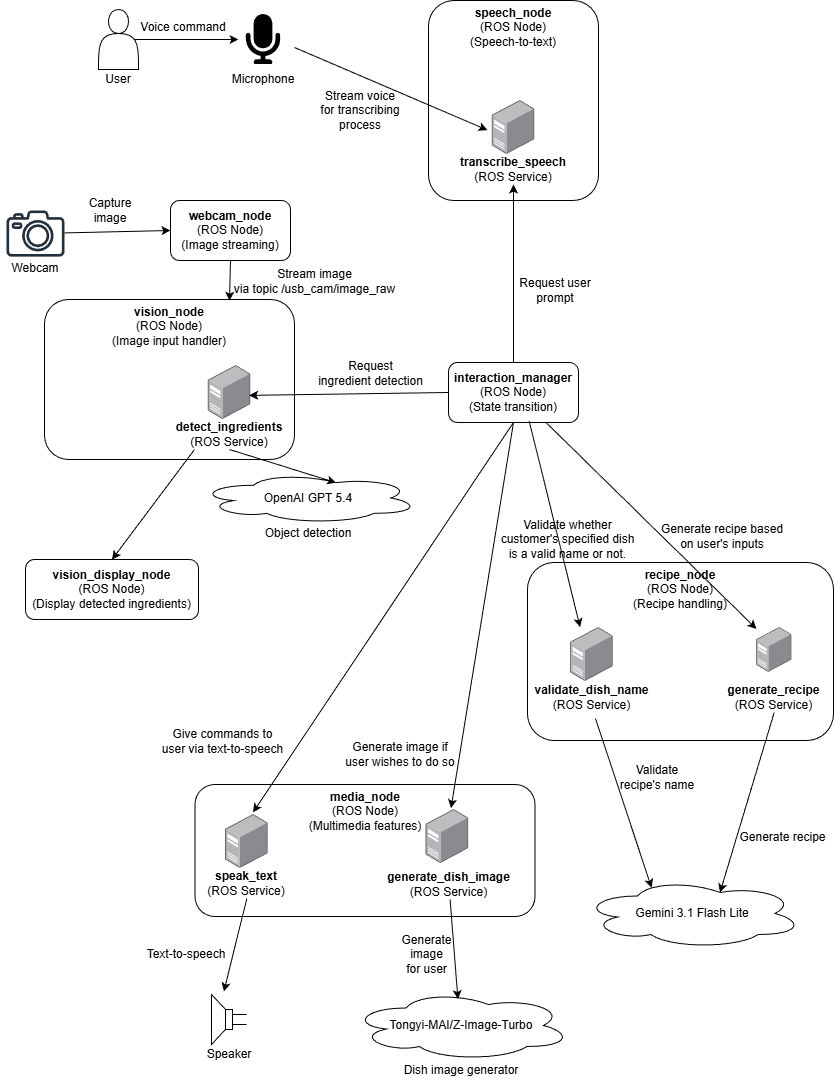

The diagram above was exported from draw.io. Its source (the exported page's mxGraphModel, read from the mxfile embedded in the PNG):
<mxGraphModel dx="843" dy="607" grid="0" gridSize="10" guides="1" tooltips="1" connect="1" arrows="1" fold="1" page="1" pageScale="1" pageWidth="850" pageHeight="1100" background="#ffffff" math="0" shadow="0">
  <root>
    <mxCell id="0" />
    <mxCell id="1" parent="0" />
    <mxCell id="7EEjdGi1n8ksyK5lMeqK-54" value="&lt;b&gt;speech_node&lt;/b&gt;&lt;div&gt;(ROS Node)&lt;/div&gt;&lt;div&gt;(Speech-to-text)&lt;/div&gt;" style="rounded=1;whiteSpace=wrap;html=1;align=center;verticalAlign=top;spacing=1;fontFamily=Helvetica;fontSize=12;fontColor=default;fillColor=none;gradientColor=none;" parent="1" vertex="1">
      <mxGeometry x="435" y="8" width="170" height="200" as="geometry" />
    </mxCell>
    <mxCell id="7EEjdGi1n8ksyK5lMeqK-44" value="&lt;b&gt;media_node&lt;/b&gt;&lt;div&gt;(ROS Node)&lt;/div&gt;&lt;div&gt;(Multimedia features)&lt;/div&gt;" style="rounded=1;whiteSpace=wrap;html=1;align=center;verticalAlign=top;spacing=1;fontFamily=Helvetica;fontSize=12;fontColor=default;fillColor=none;gradientColor=none;" parent="1" vertex="1">
      <mxGeometry x="201.5" y="792" width="340" height="132" as="geometry" />
    </mxCell>
    <mxCell id="7EEjdGi1n8ksyK5lMeqK-4" value="" style="edgeStyle=none;orthogonalLoop=1;jettySize=auto;html=1;rounded=0;exitX=0.9;exitY=0.5;exitDx=0;exitDy=0;exitPerimeter=0;" parent="1" source="7EEjdGi1n8ksyK5lMeqK-3" edge="1">
      <mxGeometry width="80" relative="1" as="geometry">
        <Array as="points" />
        <mxPoint x="125" y="46.65999999999997" as="sourcePoint" />
        <mxPoint x="245" y="47" as="targetPoint" />
      </mxGeometry>
    </mxCell>
    <mxCell id="7EEjdGi1n8ksyK5lMeqK-8" value="Voice command" style="text;html=1;whiteSpace=wrap;strokeColor=none;fillColor=none;align=center;verticalAlign=middle;rounded=0;" parent="1" vertex="1">
      <mxGeometry x="145" y="27" width="90" height="15" as="geometry" />
    </mxCell>
    <mxCell id="7EEjdGi1n8ksyK5lMeqK-18" value="" style="group" parent="1" connectable="0" vertex="1">
      <mxGeometry x="105" y="17" width="40" height="80" as="geometry" />
    </mxCell>
    <mxCell id="7EEjdGi1n8ksyK5lMeqK-3" value="" style="shape=actor;whiteSpace=wrap;html=1;" parent="7EEjdGi1n8ksyK5lMeqK-18" vertex="1">
      <mxGeometry width="40" height="60" as="geometry" />
    </mxCell>
    <mxCell id="7EEjdGi1n8ksyK5lMeqK-7" value="User" style="text;html=1;whiteSpace=wrap;strokeColor=none;fillColor=none;align=center;verticalAlign=middle;rounded=0;" parent="7EEjdGi1n8ksyK5lMeqK-18" vertex="1">
      <mxGeometry x="5" y="60" width="30" height="20" as="geometry" />
    </mxCell>
    <mxCell id="7EEjdGi1n8ksyK5lMeqK-32" value="" style="group" parent="1" connectable="0" vertex="1">
      <mxGeometry x="208.35000000000002" y="822" width="90" height="94" as="geometry" />
    </mxCell>
    <mxCell id="7EEjdGi1n8ksyK5lMeqK-31" value="" style="image;points=[];aspect=fixed;html=1;align=center;shadow=0;dashed=0;image=img/lib/allied_telesis/computer_and_terminals/Server_Desktop.svg;" parent="7EEjdGi1n8ksyK5lMeqK-32" vertex="1">
      <mxGeometry x="23.700000000000017" width="42.599999999999994" height="54" as="geometry" />
    </mxCell>
    <mxCell id="7EEjdGi1n8ksyK5lMeqK-49" value="&lt;b&gt;speak_text&lt;/b&gt;&lt;br&gt;&lt;div&gt;(ROS Service)&lt;/div&gt;" style="text;html=1;whiteSpace=wrap;strokeColor=none;fillColor=none;align=center;verticalAlign=middle;rounded=0;fontFamily=Helvetica;fontSize=12;fontColor=default;" parent="7EEjdGi1n8ksyK5lMeqK-32" vertex="1">
      <mxGeometry y="54" width="90" height="30" as="geometry" />
    </mxCell>
    <mxCell id="7EEjdGi1n8ksyK5lMeqK-33" value="" style="edgeStyle=none;orthogonalLoop=1;jettySize=auto;html=1;rounded=0;exitX=0.5;exitY=1;exitDx=0;exitDy=0;entryX=0.647;entryY=-0.06;entryDx=0;entryDy=0;entryPerimeter=0;" parent="1" source="7EEjdGi1n8ksyK5lMeqK-49" target="7EEjdGi1n8ksyK5lMeqK-35" edge="1">
      <mxGeometry width="80" relative="1" as="geometry">
        <Array as="points" />
        <mxPoint x="231.49940000000004" y="863.04" as="sourcePoint" />
        <mxPoint x="92.63999999999999" y="864" as="targetPoint" />
      </mxGeometry>
    </mxCell>
    <mxCell id="7EEjdGi1n8ksyK5lMeqK-34" value="" style="group" parent="1" connectable="0" vertex="1">
      <mxGeometry x="210.5" y="1002" width="50" height="70" as="geometry" />
    </mxCell>
    <mxCell id="7EEjdGi1n8ksyK5lMeqK-35" value="" style="pointerEvents=1;verticalLabelPosition=bottom;shadow=0;dashed=0;align=center;html=1;verticalAlign=top;shape=mxgraph.electrical.electro-mechanical.loudspeaker;flipH=1;" parent="7EEjdGi1n8ksyK5lMeqK-34" vertex="1">
      <mxGeometry x="7.5" width="35" height="50" as="geometry" />
    </mxCell>
    <mxCell id="7EEjdGi1n8ksyK5lMeqK-36" value="Speaker" style="text;html=1;whiteSpace=wrap;strokeColor=none;fillColor=none;align=center;verticalAlign=middle;rounded=0;" parent="7EEjdGi1n8ksyK5lMeqK-34" vertex="1">
      <mxGeometry y="50" width="50" height="20" as="geometry" />
    </mxCell>
    <mxCell id="7EEjdGi1n8ksyK5lMeqK-38" value="&lt;b&gt;interaction_manager&lt;/b&gt;&lt;div&gt;(ROS Node)&lt;br&gt;&lt;div&gt;(State transition)&lt;/div&gt;&lt;/div&gt;" style="rounded=1;whiteSpace=wrap;html=1;" parent="1" vertex="1">
      <mxGeometry x="455" y="370" width="130" height="60" as="geometry" />
    </mxCell>
    <mxCell id="7EEjdGi1n8ksyK5lMeqK-39" value="" style="edgeStyle=none;orthogonalLoop=1;jettySize=auto;html=1;rounded=0;exitX=0.5;exitY=0;exitDx=0;exitDy=0;entryX=0.5;entryY=1;entryDx=0;entryDy=0;" parent="1" source="7EEjdGi1n8ksyK5lMeqK-38" target="7EEjdGi1n8ksyK5lMeqK-57" edge="1">
      <mxGeometry width="80" relative="1" as="geometry">
        <Array as="points" />
        <mxPoint x="520" y="310" as="sourcePoint" />
        <mxPoint x="657" y="270" as="targetPoint" />
      </mxGeometry>
    </mxCell>
    <mxCell id="7EEjdGi1n8ksyK5lMeqK-45" value="Text-to-speech" style="text;html=1;whiteSpace=wrap;strokeColor=none;fillColor=none;align=center;verticalAlign=middle;rounded=0;" parent="1" vertex="1">
      <mxGeometry x="148" y="954" width="90" height="15" as="geometry" />
    </mxCell>
    <mxCell id="7EEjdGi1n8ksyK5lMeqK-59" value="" style="group" parent="1" connectable="0" vertex="1">
      <mxGeometry x="465" y="108" width="110" height="84" as="geometry" />
    </mxCell>
    <mxCell id="7EEjdGi1n8ksyK5lMeqK-56" value="" style="image;points=[];aspect=fixed;html=1;align=center;shadow=0;dashed=0;image=img/lib/allied_telesis/computer_and_terminals/Server_Desktop.svg;movable=1;resizable=1;rotatable=1;deletable=1;editable=1;locked=0;connectable=1;" parent="7EEjdGi1n8ksyK5lMeqK-59" vertex="1">
      <mxGeometry x="33.70000000000002" width="42.599999999999994" height="54" as="geometry" />
    </mxCell>
    <mxCell id="7EEjdGi1n8ksyK5lMeqK-57" value="&lt;b&gt;transcribe_speech&lt;/b&gt;&lt;br&gt;&lt;div&gt;(ROS Service)&lt;/div&gt;" style="text;html=1;whiteSpace=wrap;strokeColor=none;fillColor=none;align=center;verticalAlign=middle;rounded=0;fontFamily=Helvetica;fontSize=12;fontColor=default;movable=1;resizable=1;rotatable=1;deletable=1;editable=1;locked=0;connectable=1;" parent="7EEjdGi1n8ksyK5lMeqK-59" vertex="1">
      <mxGeometry y="54" width="110" height="30" as="geometry" />
    </mxCell>
    <mxCell id="7EEjdGi1n8ksyK5lMeqK-61" value="" style="edgeStyle=none;orthogonalLoop=1;jettySize=auto;html=1;rounded=0;" parent="1" edge="1">
      <mxGeometry width="80" relative="1" as="geometry">
        <Array as="points" />
        <mxPoint x="301" y="55" as="sourcePoint" />
        <mxPoint x="494" y="137.66" as="targetPoint" />
      </mxGeometry>
    </mxCell>
    <mxCell id="7EEjdGi1n8ksyK5lMeqK-66" value="" style="group" parent="1" connectable="0" vertex="1">
      <mxGeometry x="235" y="22" width="70" height="75" as="geometry" />
    </mxCell>
    <mxCell id="7EEjdGi1n8ksyK5lMeqK-5" value="" style="editableCssRules=path;shape=image;aspect=fixed;image=data:image/svg+xml,(base64 omitted: 1148 chars);connectable=0;movable=1;verticalLabelPosition=bottom;resizable=1;rotatable=0;cloneable=0;deletable=1;recursiveResize=0;imageBackground=none;verticalAlign=top;dashed=1;" parent="7EEjdGi1n8ksyK5lMeqK-66" vertex="1">
      <mxGeometry x="10" width="50" height="50" as="geometry" />
    </mxCell>
    <mxCell id="7EEjdGi1n8ksyK5lMeqK-37" value="Microphone" style="text;html=1;whiteSpace=wrap;strokeColor=none;fillColor=none;align=center;verticalAlign=middle;rounded=0;" parent="7EEjdGi1n8ksyK5lMeqK-66" vertex="1">
      <mxGeometry y="55" width="70" height="20" as="geometry" />
    </mxCell>
    <mxCell id="7EEjdGi1n8ksyK5lMeqK-83" value="" style="group" parent="1" connectable="0" vertex="1">
      <mxGeometry x="205" y="480" width="220" height="90" as="geometry" />
    </mxCell>
    <mxCell id="7EEjdGi1n8ksyK5lMeqK-80" value="OpenAI GPT 5.4" style="ellipse;shape=cloud;whiteSpace=wrap;html=1;" parent="7EEjdGi1n8ksyK5lMeqK-83" vertex="1">
      <mxGeometry width="220" height="51" as="geometry" />
    </mxCell>
    <mxCell id="7EEjdGi1n8ksyK5lMeqK-81" value="Object detection" style="text;html=1;whiteSpace=wrap;strokeColor=none;fillColor=none;align=center;verticalAlign=middle;rounded=0;" parent="7EEjdGi1n8ksyK5lMeqK-83" vertex="1">
      <mxGeometry x="50" y="51" width="120" height="20" as="geometry" />
    </mxCell>
    <mxCell id="7EEjdGi1n8ksyK5lMeqK-86" value="" style="group" parent="1" connectable="0" vertex="1">
      <mxGeometry x="357.5" y="998" width="220" height="90" as="geometry" />
    </mxCell>
    <mxCell id="7EEjdGi1n8ksyK5lMeqK-87" value="Tongyi-MAI/Z-Image-Turbo" style="ellipse;shape=cloud;whiteSpace=wrap;html=1;" parent="7EEjdGi1n8ksyK5lMeqK-86" vertex="1">
      <mxGeometry width="220" height="70" as="geometry" />
    </mxCell>
    <mxCell id="7EEjdGi1n8ksyK5lMeqK-88" value="Dish image generator" style="text;html=1;whiteSpace=wrap;strokeColor=none;fillColor=none;align=center;verticalAlign=middle;rounded=0;" parent="7EEjdGi1n8ksyK5lMeqK-86" vertex="1">
      <mxGeometry x="50" y="70" width="120" height="20" as="geometry" />
    </mxCell>
    <mxCell id="7EEjdGi1n8ksyK5lMeqK-89" value="" style="edgeStyle=none;orthogonalLoop=1;jettySize=auto;html=1;rounded=0;exitX=0.5;exitY=1;exitDx=0;exitDy=0;entryX=0.625;entryY=0.2;entryDx=0;entryDy=0;entryPerimeter=0;" parent="1" source="32" target="7EEjdGi1n8ksyK5lMeqK-80" edge="1">
      <mxGeometry width="80" relative="1" as="geometry">
        <Array as="points" />
        <mxPoint x="277.92940000000004" y="479" as="sourcePoint" />
        <mxPoint x="139.07" y="479.96000000000004" as="targetPoint" />
      </mxGeometry>
    </mxCell>
    <mxCell id="7EEjdGi1n8ksyK5lMeqK-90" value="" style="group" parent="1" connectable="0" vertex="1">
      <mxGeometry x="589" y="886" width="220" height="90" as="geometry" />
    </mxCell>
    <mxCell id="7EEjdGi1n8ksyK5lMeqK-91" value="Gemini 3.1 Flash Lite" style="ellipse;shape=cloud;whiteSpace=wrap;html=1;" parent="7EEjdGi1n8ksyK5lMeqK-90" vertex="1">
      <mxGeometry width="220" height="70" as="geometry" />
    </mxCell>
    <mxCell id="7EEjdGi1n8ksyK5lMeqK-98" value="" style="edgeStyle=none;orthogonalLoop=1;jettySize=auto;html=1;rounded=0;entryX=0.625;entryY=0.2;entryDx=0;entryDy=0;entryPerimeter=0;exitX=0.5;exitY=1;exitDx=0;exitDy=0;" parent="1" source="13" target="7EEjdGi1n8ksyK5lMeqK-91" edge="1">
      <mxGeometry width="80" relative="1" as="geometry">
        <Array as="points" />
        <mxPoint x="734" y="754" as="sourcePoint" />
        <mxPoint x="586" y="756.95" as="targetPoint" />
      </mxGeometry>
    </mxCell>
    <mxCell id="2" style="edgeStyle=none;html=1;entryX=0.486;entryY=0.122;entryDx=0;entryDy=0;entryPerimeter=0;" parent="1" source="7EEjdGi1n8ksyK5lMeqK-50" target="7EEjdGi1n8ksyK5lMeqK-87" edge="1">
      <mxGeometry relative="1" as="geometry" />
    </mxCell>
    <mxCell id="3" value="Generate&lt;div&gt;image&lt;/div&gt;&lt;div&gt;for user&lt;/div&gt;" style="text;html=1;whiteSpace=wrap;strokeColor=none;fillColor=none;align=center;verticalAlign=middle;rounded=0;" parent="1" vertex="1">
      <mxGeometry x="400.5" y="939" width="65" height="46" as="geometry" />
    </mxCell>
    <mxCell id="4" style="edgeStyle=none;html=1;exitX=0.5;exitY=1;exitDx=0;exitDy=0;entryX=0.645;entryY=-0.04;entryDx=0;entryDy=0;entryPerimeter=0;" parent="1" source="7EEjdGi1n8ksyK5lMeqK-38" target="7EEjdGi1n8ksyK5lMeqK-31" edge="1">
      <mxGeometry relative="1" as="geometry" />
    </mxCell>
    <mxCell id="5" value="Give commands to user via text-to-speech" style="text;html=1;whiteSpace=wrap;strokeColor=none;fillColor=none;align=center;verticalAlign=middle;rounded=0;" parent="1" vertex="1">
      <mxGeometry x="167" y="726" width="125" height="46" as="geometry" />
    </mxCell>
    <mxCell id="6" style="edgeStyle=none;html=1;exitX=0.5;exitY=1;exitDx=0;exitDy=0;entryX=0.586;entryY=-0.024;entryDx=0;entryDy=0;entryPerimeter=0;" parent="1" source="7EEjdGi1n8ksyK5lMeqK-38" target="7EEjdGi1n8ksyK5lMeqK-24" edge="1">
      <mxGeometry relative="1" as="geometry">
        <mxPoint x="798" y="523" as="sourcePoint" />
        <mxPoint x="497" y="686" as="targetPoint" />
      </mxGeometry>
    </mxCell>
    <mxCell id="7" value="Generate image if user wishes to do so" style="text;html=1;whiteSpace=wrap;strokeColor=none;fillColor=none;align=center;verticalAlign=middle;rounded=0;" parent="1" vertex="1">
      <mxGeometry x="347.5" y="739" width="118" height="46" as="geometry" />
    </mxCell>
    <mxCell id="8" value="&lt;b&gt;recipe_node&lt;/b&gt;&lt;div&gt;(ROS Node)&lt;/div&gt;&lt;div&gt;(Recipe handling)&lt;/div&gt;" style="rounded=1;whiteSpace=wrap;html=1;align=center;verticalAlign=top;spacing=1;fontFamily=Helvetica;fontSize=12;fontColor=default;fillColor=none;gradientColor=none;" parent="1" vertex="1">
      <mxGeometry x="534" y="570" width="306" height="178" as="geometry" />
    </mxCell>
    <mxCell id="16" style="edgeStyle=none;html=1;exitX=0.75;exitY=1;exitDx=0;exitDy=0;entryX=-0.003;entryY=0.031;entryDx=0;entryDy=0;entryPerimeter=0;" parent="1" source="7EEjdGi1n8ksyK5lMeqK-38" target="12" edge="1">
      <mxGeometry relative="1" as="geometry">
        <mxPoint x="826" y="418" as="sourcePoint" />
        <mxPoint x="743" y="572" as="targetPoint" />
      </mxGeometry>
    </mxCell>
    <mxCell id="17" value="Generate recipe based on user's inputs" style="text;html=1;whiteSpace=wrap;strokeColor=none;fillColor=none;align=center;verticalAlign=middle;rounded=0;" parent="1" vertex="1">
      <mxGeometry x="661.84" y="521" width="134" height="46" as="geometry" />
    </mxCell>
    <mxCell id="34" style="edgeStyle=none;html=1;exitX=0.5;exitY=1;exitDx=0;exitDy=0;entryX=0.74;entryY=0.008;entryDx=0;entryDy=0;entryPerimeter=0;" parent="1" source="22" target="30" edge="1">
      <mxGeometry relative="1" as="geometry">
        <mxPoint x="237" y="369.51036071777344" as="targetPoint" />
      </mxGeometry>
    </mxCell>
    <mxCell id="22" value="&lt;b&gt;webcam_node&lt;/b&gt;&lt;div&gt;(ROS Node)&lt;br&gt;&lt;div&gt;(Image streaming)&lt;/div&gt;&lt;/div&gt;" style="rounded=1;whiteSpace=wrap;html=1;" parent="1" vertex="1">
      <mxGeometry x="177" y="208" width="120" height="60" as="geometry" />
    </mxCell>
    <mxCell id="23" value="" style="edgeStyle=none;orthogonalLoop=1;jettySize=auto;html=1;rounded=0;entryX=0;entryY=0.5;entryDx=0;entryDy=0;" parent="1" target="22" edge="1">
      <mxGeometry width="80" relative="1" as="geometry">
        <Array as="points" />
        <mxPoint x="70.97714285714278" y="240.39533121693114" as="sourcePoint" />
        <mxPoint x="187" y="238" as="targetPoint" />
      </mxGeometry>
    </mxCell>
    <mxCell id="24" value="&lt;font style=&quot;color: rgb(0, 0, 0);&quot;&gt;Stream image&lt;/font&gt;&lt;div&gt;&lt;font style=&quot;color: rgb(0, 0, 0);&quot;&gt;via topic&amp;nbsp;/usb_cam/image_raw&lt;/font&gt;&lt;/div&gt;" style="text;html=1;whiteSpace=wrap;strokeColor=none;fillColor=none;align=center;verticalAlign=middle;rounded=0;" parent="1" vertex="1">
      <mxGeometry x="225.35" y="270" width="193" height="37" as="geometry" />
    </mxCell>
    <mxCell id="25" value="Capture&lt;div&gt;image&lt;/div&gt;" style="text;html=1;whiteSpace=wrap;strokeColor=none;fillColor=none;align=center;verticalAlign=middle;rounded=0;" parent="1" vertex="1">
      <mxGeometry x="67" y="198" width="100" height="40" as="geometry" />
    </mxCell>
    <mxCell id="26" value="" style="group" parent="1" connectable="0" vertex="1">
      <mxGeometry x="7" y="218" width="70" height="66.10000000000002" as="geometry" />
    </mxCell>
    <mxCell id="27" value="" style="sketch=0;outlineConnect=0;fontColor=#232F3E;gradientColor=none;fillColor=#232F3D;strokeColor=none;dashed=0;verticalLabelPosition=bottom;verticalAlign=top;align=center;html=1;fontSize=12;fontStyle=0;aspect=fixed;pointerEvents=1;shape=mxgraph.aws4.camera2;spacing=1;fontFamily=Helvetica;" parent="26" vertex="1">
      <mxGeometry x="6" width="58" height="46.1" as="geometry" />
    </mxCell>
    <mxCell id="28" value="Webcam" style="text;html=1;whiteSpace=wrap;strokeColor=none;fillColor=none;align=center;verticalAlign=middle;rounded=0;" parent="26" vertex="1">
      <mxGeometry y="50" width="70" height="16.1" as="geometry" />
    </mxCell>
    <mxCell id="30" value="&lt;b&gt;vision_node&lt;/b&gt;&lt;div&gt;(ROS Node)&lt;/div&gt;&lt;div&gt;(Image input handler)&lt;/div&gt;" style="rounded=1;whiteSpace=wrap;html=1;align=center;verticalAlign=top;spacing=1;fontFamily=Helvetica;fontSize=12;fontColor=default;fillColor=none;gradientColor=none;" parent="1" vertex="1">
      <mxGeometry x="51" y="307" width="250" height="160" as="geometry" />
    </mxCell>
    <mxCell id="31" value="" style="group" parent="1" connectable="0" vertex="1">
      <mxGeometry x="166" y="373" width="140" height="84" as="geometry" />
    </mxCell>
    <mxCell id="32" value="&lt;b&gt;detect_ingredients&lt;/b&gt;&lt;div&gt;(ROS Service)&lt;/div&gt;" style="text;html=1;whiteSpace=wrap;strokeColor=none;fillColor=none;align=center;verticalAlign=middle;rounded=0;fontFamily=Helvetica;fontSize=12;fontColor=default;" parent="31" vertex="1">
      <mxGeometry y="54" width="140" height="30" as="geometry" />
    </mxCell>
    <mxCell id="33" value="" style="image;points=[];aspect=fixed;html=1;align=center;shadow=0;dashed=0;image=img/lib/allied_telesis/computer_and_terminals/Server_Desktop.svg;" parent="31" vertex="1">
      <mxGeometry x="48.69999999999999" width="42.599999999999994" height="54" as="geometry" />
    </mxCell>
    <mxCell id="35" style="edgeStyle=none;html=1;exitX=0;exitY=0.5;exitDx=0;exitDy=0;entryX=0.962;entryY=0.553;entryDx=0;entryDy=0;entryPerimeter=0;" parent="1" source="7EEjdGi1n8ksyK5lMeqK-38" target="33" edge="1">
      <mxGeometry relative="1" as="geometry" />
    </mxCell>
    <mxCell id="36" value="Request&lt;div&gt;ingredient detection&lt;/div&gt;" style="text;html=1;whiteSpace=wrap;strokeColor=none;fillColor=none;align=center;verticalAlign=middle;rounded=0;" parent="1" vertex="1">
      <mxGeometry x="322.5" y="362" width="109" height="37" as="geometry" />
    </mxCell>
    <mxCell id="38" value="&lt;b&gt;vision_display_node&lt;/b&gt;&lt;div&gt;(ROS Node)&lt;br&gt;&lt;div&gt;(Display detected ingredients)&lt;/div&gt;&lt;/div&gt;" style="rounded=1;whiteSpace=wrap;html=1;" parent="1" vertex="1">
      <mxGeometry x="32" y="567" width="173" height="60" as="geometry" />
    </mxCell>
    <mxCell id="39" style="edgeStyle=none;html=1;exitX=0.25;exitY=1;exitDx=0;exitDy=0;entryX=0.5;entryY=0;entryDx=0;entryDy=0;" parent="1" source="32" target="38" edge="1">
      <mxGeometry relative="1" as="geometry" />
    </mxCell>
    <mxCell id="40" value="Request user prompt" style="text;html=1;whiteSpace=wrap;strokeColor=none;fillColor=none;align=center;verticalAlign=middle;rounded=0;" parent="1" vertex="1">
      <mxGeometry x="517" y="284.1" width="90" height="28" as="geometry" />
    </mxCell>
    <mxCell id="41" value="Stream voice&lt;div&gt;for transcribing&lt;/div&gt;&lt;div&gt;process&lt;/div&gt;" style="text;html=1;whiteSpace=wrap;strokeColor=none;fillColor=none;align=center;verticalAlign=middle;rounded=0;" parent="1" vertex="1">
      <mxGeometry x="321.5" y="95" width="90" height="46" as="geometry" />
    </mxCell>
    <mxCell id="43" value="" style="group" vertex="1" connectable="0" parent="1">
      <mxGeometry x="534.995" y="635" width="126.85000000000002" height="90" as="geometry" />
    </mxCell>
    <mxCell id="44" value="" style="group" connectable="0" vertex="1" parent="43">
      <mxGeometry x="1.5749999999999318" width="123.69999999999999" height="90" as="geometry" />
    </mxCell>
    <mxCell id="45" value="" style="image;points=[];aspect=fixed;html=1;align=center;shadow=0;dashed=0;image=img/lib/allied_telesis/computer_and_terminals/Server_Desktop.svg;" vertex="1" parent="44">
      <mxGeometry x="40.54999999999998" width="42.599999999999994" height="54" as="geometry" />
    </mxCell>
    <mxCell id="46" value="&lt;b&gt;validate_dish_name&lt;/b&gt;&lt;br&gt;&lt;div&gt;(ROS Service)&lt;/div&gt;" style="text;html=1;whiteSpace=wrap;strokeColor=none;fillColor=none;align=center;verticalAlign=middle;rounded=0;fontFamily=Helvetica;fontSize=12;fontColor=default;" vertex="1" parent="43">
      <mxGeometry y="55" width="126.85" height="30" as="geometry" />
    </mxCell>
    <mxCell id="47" style="edgeStyle=none;html=1;exitX=0.621;exitY=0.978;exitDx=0;exitDy=0;entryX=0.224;entryY=-0.006;entryDx=0;entryDy=0;entryPerimeter=0;exitPerimeter=0;" edge="1" parent="1" source="7EEjdGi1n8ksyK5lMeqK-38" target="45">
      <mxGeometry relative="1" as="geometry">
        <mxPoint x="563" y="440" as="sourcePoint" />
        <mxPoint x="734" y="645" as="targetPoint" />
      </mxGeometry>
    </mxCell>
    <mxCell id="48" value="Validate whether&lt;div&gt;customer's specified dish&lt;/div&gt;&lt;div&gt;is a valid name or not.&lt;/div&gt;" style="text;html=1;whiteSpace=wrap;strokeColor=none;fillColor=none;align=center;verticalAlign=middle;rounded=0;" vertex="1" parent="1">
      <mxGeometry x="497" y="524" width="155" height="46" as="geometry" />
    </mxCell>
    <mxCell id="49" value="" style="group" vertex="1" connectable="0" parent="1">
      <mxGeometry x="392" y="817" width="126.85000000000002" height="90" as="geometry" />
    </mxCell>
    <mxCell id="7EEjdGi1n8ksyK5lMeqK-27" value="" style="group" parent="49" connectable="0" vertex="1">
      <mxGeometry width="123.69999999999999" height="90" as="geometry" />
    </mxCell>
    <mxCell id="7EEjdGi1n8ksyK5lMeqK-24" value="" style="image;points=[];aspect=fixed;html=1;align=center;shadow=0;dashed=0;image=img/lib/allied_telesis/computer_and_terminals/Server_Desktop.svg;" parent="7EEjdGi1n8ksyK5lMeqK-27" vertex="1">
      <mxGeometry x="40.54999999999998" width="42.599999999999994" height="54" as="geometry" />
    </mxCell>
    <mxCell id="7EEjdGi1n8ksyK5lMeqK-50" value="&lt;b&gt;generate_dish_image&lt;/b&gt;&lt;br&gt;&lt;div&gt;(ROS Service)&lt;/div&gt;" style="text;html=1;whiteSpace=wrap;strokeColor=none;fillColor=none;align=center;verticalAlign=middle;rounded=0;fontFamily=Helvetica;fontSize=12;fontColor=default;" parent="49" vertex="1">
      <mxGeometry y="60" width="126.85" height="30" as="geometry" />
    </mxCell>
    <mxCell id="50" value="" style="edgeStyle=none;orthogonalLoop=1;jettySize=auto;html=1;rounded=0;entryX=0.314;entryY=0.133;entryDx=0;entryDy=0;entryPerimeter=0;exitX=0.5;exitY=1;exitDx=0;exitDy=0;" edge="1" parent="1" target="7EEjdGi1n8ksyK5lMeqK-91">
      <mxGeometry width="80" relative="1" as="geometry">
        <Array as="points" />
        <mxPoint x="602" y="726" as="sourcePoint" />
        <mxPoint x="570" y="905" as="targetPoint" />
      </mxGeometry>
    </mxCell>
    <mxCell id="52" value="Generate recipe" style="text;html=1;whiteSpace=wrap;strokeColor=none;fillColor=none;align=center;verticalAlign=middle;rounded=0;" vertex="1" parent="1">
      <mxGeometry x="740" y="834" width="99.14" height="21" as="geometry" />
    </mxCell>
    <mxCell id="53" value="Validate&lt;div&gt;recipe's name&lt;/div&gt;" style="text;html=1;whiteSpace=wrap;strokeColor=none;fillColor=none;align=center;verticalAlign=middle;rounded=0;" vertex="1" parent="1">
      <mxGeometry x="620" y="769" width="88.07" height="32" as="geometry" />
    </mxCell>
    <mxCell id="56" value="" style="group" vertex="1" connectable="0" parent="1">
      <mxGeometry x="726.9953713046907" y="635" width="107.4189199842333" height="90" as="geometry" />
    </mxCell>
    <mxCell id="11" value="" style="group" parent="56" connectable="0" vertex="1">
      <mxGeometry x="2.2518553409538526" width="102.91520930232556" height="90" as="geometry" />
    </mxCell>
    <mxCell id="12" value="" style="image;points=[];aspect=fixed;html=1;align=center;shadow=0;dashed=0;image=img/lib/allied_telesis/computer_and_terminals/Server_Desktop.svg;" parent="11" vertex="1">
      <mxGeometry x="33.73655405989734" width="35.44210118253088" height="44.92660713278562" as="geometry" />
    </mxCell>
    <mxCell id="13" value="&lt;b&gt;generate_recipe&lt;/b&gt;&lt;br&gt;&lt;div&gt;(ROS Service)&lt;/div&gt;" style="text;html=1;whiteSpace=wrap;strokeColor=none;fillColor=none;align=center;verticalAlign=middle;rounded=0;fontFamily=Helvetica;fontSize=12;fontColor=default;" parent="56" vertex="1">
      <mxGeometry y="55" width="107.41891998423333" height="30" as="geometry" />
    </mxCell>
  </root>
</mxGraphModel>